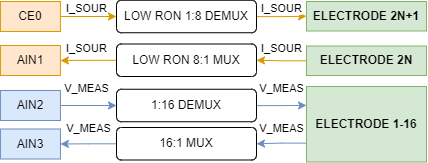

The diagram above was exported from draw.io. Its source (the exported page's mxGraphModel, read from the mxfile embedded in the PNG):
<mxGraphModel dx="780" dy="504" grid="1" gridSize="10" guides="1" tooltips="1" connect="1" arrows="1" fold="1" page="1" pageScale="1" pageWidth="850" pageHeight="1100" math="0" shadow="0">
  <root>
    <mxCell id="0" />
    <mxCell id="1" parent="0" />
    <mxCell id="-dJr9DM_RCwVZVNdSx6D-12" value="V_MEAS" style="edgeStyle=orthogonalEdgeStyle;rounded=0;orthogonalLoop=1;jettySize=auto;html=1;exitX=0;exitY=0.75;exitDx=0;exitDy=0;entryX=1;entryY=0.5;entryDx=0;entryDy=0;fillColor=#dae8fc;strokeColor=#6c8ebf;" edge="1" parent="1" source="VNw0Hf6ksCKbhLcOyQG1-42" target="-dJr9DM_RCwVZVNdSx6D-9">
      <mxGeometry x="-0.0138" y="-15" relative="1" as="geometry">
        <mxPoint x="15" y="-15" as="offset" />
      </mxGeometry>
    </mxCell>
    <mxCell id="VNw0Hf6ksCKbhLcOyQG1-42" value="ELECTRODE 1-16" style="rounded=0;whiteSpace=wrap;html=1;fontStyle=1;fillColor=#d5e8d4;strokeColor=#82b366;" parent="1" vertex="1">
      <mxGeometry x="660" y="688" width="120" height="75.5" as="geometry" />
    </mxCell>
    <mxCell id="-dJr9DM_RCwVZVNdSx6D-1" value="I_SOUR" style="edgeStyle=orthogonalEdgeStyle;rounded=0;orthogonalLoop=1;jettySize=auto;html=1;exitX=1;exitY=0.5;exitDx=0;exitDy=0;entryX=0;entryY=0.5;entryDx=0;entryDy=0;fillColor=#ffe6cc;strokeColor=#d79b00;" edge="1" parent="1" source="VNw0Hf6ksCKbhLcOyQG1-47" target="HqVGGI42eIsqbZCvfhFG-6">
      <mxGeometry x="-0.0726" y="8" relative="1" as="geometry">
        <mxPoint as="offset" />
      </mxGeometry>
    </mxCell>
    <mxCell id="VNw0Hf6ksCKbhLcOyQG1-47" value="CE0" style="rounded=0;whiteSpace=wrap;html=1;fillColor=#ffe6cc;strokeColor=#d79b00;" parent="1" vertex="1">
      <mxGeometry x="353.93" y="603" width="60" height="30" as="geometry" />
    </mxCell>
    <mxCell id="VNw0Hf6ksCKbhLcOyQG1-48" value="AIN1" style="rounded=0;whiteSpace=wrap;html=1;fillColor=#ffe6cc;strokeColor=#d79b00;" parent="1" vertex="1">
      <mxGeometry x="353.93" y="647" width="60" height="30" as="geometry" />
    </mxCell>
    <mxCell id="-dJr9DM_RCwVZVNdSx6D-14" value="V_MEAS" style="edgeStyle=orthogonalEdgeStyle;rounded=0;orthogonalLoop=1;jettySize=auto;html=1;entryX=0;entryY=0.5;entryDx=0;entryDy=0;fillColor=#dae8fc;strokeColor=#6c8ebf;" edge="1" parent="1" source="VNw0Hf6ksCKbhLcOyQG1-49" target="-dJr9DM_RCwVZVNdSx6D-7">
      <mxGeometry x="-0.0701" y="17" relative="1" as="geometry">
        <mxPoint as="offset" />
      </mxGeometry>
    </mxCell>
    <mxCell id="VNw0Hf6ksCKbhLcOyQG1-49" value="AIN2" style="rounded=0;whiteSpace=wrap;html=1;fillColor=#dae8fc;strokeColor=#6c8ebf;" parent="1" vertex="1">
      <mxGeometry x="353.93" y="692" width="60" height="30" as="geometry" />
    </mxCell>
    <mxCell id="VNw0Hf6ksCKbhLcOyQG1-50" value="AIN3" style="rounded=0;whiteSpace=wrap;html=1;fillColor=#dae8fc;strokeColor=#6c8ebf;" parent="1" vertex="1">
      <mxGeometry x="353.93" y="730.5" width="60" height="30" as="geometry" />
    </mxCell>
    <mxCell id="VNw0Hf6ksCKbhLcOyQG1-51" value="ELECTRODE 2N+1" style="rounded=0;whiteSpace=wrap;html=1;fontStyle=1;fillColor=#d5e8d4;strokeColor=#82b366;" parent="1" vertex="1">
      <mxGeometry x="660" y="603" width="120" height="29.5" as="geometry" />
    </mxCell>
    <mxCell id="-dJr9DM_RCwVZVNdSx6D-4" value="I_SOUR" style="edgeStyle=orthogonalEdgeStyle;rounded=0;orthogonalLoop=1;jettySize=auto;html=1;entryX=1;entryY=0.5;entryDx=0;entryDy=0;fillColor=#ffe6cc;strokeColor=#d79b00;" edge="1" parent="1" source="VNw0Hf6ksCKbhLcOyQG1-52" target="-dJr9DM_RCwVZVNdSx6D-3">
      <mxGeometry x="0.0108" y="-12" relative="1" as="geometry">
        <mxPoint as="offset" />
      </mxGeometry>
    </mxCell>
    <mxCell id="VNw0Hf6ksCKbhLcOyQG1-52" value="ELECTRODE 2N" style="rounded=0;whiteSpace=wrap;html=1;fontStyle=1;fillColor=#d5e8d4;strokeColor=#82b366;" parent="1" vertex="1">
      <mxGeometry x="660" y="647.5" width="120" height="29.5" as="geometry" />
    </mxCell>
    <mxCell id="-dJr9DM_RCwVZVNdSx6D-2" value="I_SOUR" style="edgeStyle=orthogonalEdgeStyle;rounded=0;orthogonalLoop=1;jettySize=auto;html=1;fillColor=#ffe6cc;strokeColor=#d79b00;" edge="1" parent="1" source="HqVGGI42eIsqbZCvfhFG-6" target="VNw0Hf6ksCKbhLcOyQG1-51">
      <mxGeometry x="0.006" y="8" relative="1" as="geometry">
        <mxPoint as="offset" />
      </mxGeometry>
    </mxCell>
    <mxCell id="HqVGGI42eIsqbZCvfhFG-6" value="LOW RON 1:8 DEMUX" style="rounded=1;whiteSpace=wrap;html=1;" vertex="1" parent="1">
      <mxGeometry x="470" y="601.75" width="140" height="32.5" as="geometry" />
    </mxCell>
    <mxCell id="-dJr9DM_RCwVZVNdSx6D-6" value="I_SOUR" style="edgeStyle=orthogonalEdgeStyle;rounded=0;orthogonalLoop=1;jettySize=auto;html=1;entryX=1;entryY=0.5;entryDx=0;entryDy=0;fillColor=#ffe6cc;strokeColor=#d79b00;" edge="1" parent="1" source="-dJr9DM_RCwVZVNdSx6D-3" target="VNw0Hf6ksCKbhLcOyQG1-48">
      <mxGeometry x="-0.0048" y="-12" relative="1" as="geometry">
        <mxPoint x="-2" as="offset" />
      </mxGeometry>
    </mxCell>
    <mxCell id="-dJr9DM_RCwVZVNdSx6D-3" value="LOW RON 8:1 MUX" style="rounded=1;whiteSpace=wrap;html=1;" vertex="1" parent="1">
      <mxGeometry x="470" y="645.5" width="140" height="32.5" as="geometry" />
    </mxCell>
    <mxCell id="-dJr9DM_RCwVZVNdSx6D-11" value="V_MEAS" style="edgeStyle=orthogonalEdgeStyle;rounded=0;orthogonalLoop=1;jettySize=auto;html=1;entryX=0;entryY=0.25;entryDx=0;entryDy=0;fillColor=#dae8fc;strokeColor=#6c8ebf;" edge="1" parent="1" source="-dJr9DM_RCwVZVNdSx6D-7" target="VNw0Hf6ksCKbhLcOyQG1-42">
      <mxGeometry x="0.0047" y="17" relative="1" as="geometry">
        <mxPoint as="offset" />
      </mxGeometry>
    </mxCell>
    <mxCell id="-dJr9DM_RCwVZVNdSx6D-7" value="1:16 DEMUX" style="rounded=1;whiteSpace=wrap;html=1;" vertex="1" parent="1">
      <mxGeometry x="470" y="690.75" width="140" height="32.5" as="geometry" />
    </mxCell>
    <mxCell id="-dJr9DM_RCwVZVNdSx6D-15" value="V_MEAS" style="edgeStyle=orthogonalEdgeStyle;rounded=0;orthogonalLoop=1;jettySize=auto;html=1;entryX=1;entryY=0.5;entryDx=0;entryDy=0;fillColor=#dae8fc;strokeColor=#6c8ebf;" edge="1" parent="1" source="-dJr9DM_RCwVZVNdSx6D-9" target="VNw0Hf6ksCKbhLcOyQG1-50">
      <mxGeometry x="-0.0048" y="-15" relative="1" as="geometry">
        <mxPoint y="-1" as="offset" />
      </mxGeometry>
    </mxCell>
    <mxCell id="-dJr9DM_RCwVZVNdSx6D-9" value="16:1 MUX" style="rounded=1;whiteSpace=wrap;html=1;" vertex="1" parent="1">
      <mxGeometry x="470" y="729" width="140" height="32.5" as="geometry" />
    </mxCell>
  </root>
</mxGraphModel>